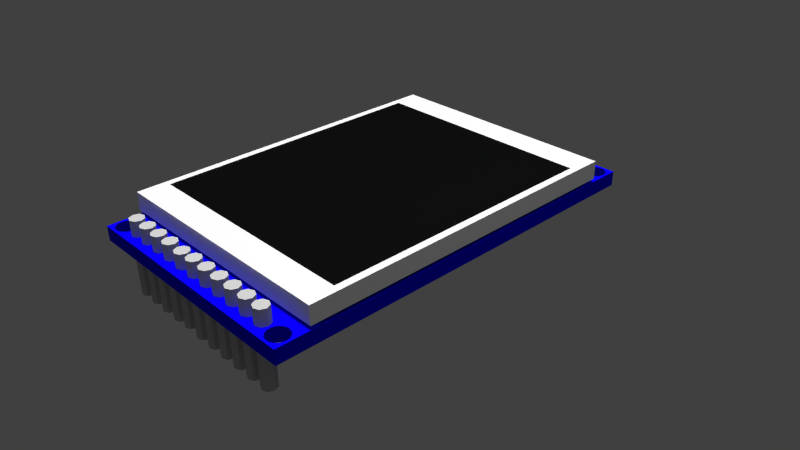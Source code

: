 # Source: 1-8inch_TFT_Color_LCD.blend  (saved by Blender 2.76.0; exported with 4.5.12 LTS)
import bpy
from mathutils import Matrix  # noqa: F401  (used for matrix-valued properties, if any)

bpy.ops.wm.read_factory_settings(use_empty=True)
scene = bpy.context.scene
scene.name = 'Scene'

# ---- collections
col_collection_1 = bpy.data.collections.new('Collection 1'); scene.collection.children.link(col_collection_1)

# ---- materials (node trees are filled in below, after node groups)
mat_pcb = bpy.data.materials.new('PCB')
mat_pcb.alpha_threshold = 0.0
mat_pcb.use_transparent_shadow = False
mat_pcb.diffuse_color = (0.002458, 0.0, 0.8, 1.0)
mat_pcb.roughness = 0.5
mat_pcb.line_color = (0.0, 0.0, 0.0, 1.0)
mat_pins = bpy.data.materials.new('pins')
mat_pins.alpha_threshold = 0.0
mat_pins.use_transparent_shadow = False
mat_pins.diffuse_color = (0.5271, 0.5271, 0.5271, 1.0)
mat_pins.roughness = 0.5
mat_pins.specular_intensity = 0.7211
mat_screenbezel = bpy.data.materials.new('ScreenBezel')
mat_screenbezel.alpha_threshold = 0.0
mat_screenbezel.use_transparent_shadow = False
mat_screenbezel.roughness = 0.5
mat_screenfilm = bpy.data.materials.new('ScreenFilm')
mat_screenfilm.alpha_threshold = 0.0
mat_screenfilm.use_transparent_shadow = False
mat_screenfilm.diffuse_color = (0.003642, 0.003642, 0.003642, 1.0)
mat_screenfilm.roughness = 0.5

# ---- material node trees

# ---- world
world_world = bpy.data.worlds.new('World'); scene.world = world_world
world_world.color = (0.05088, 0.05088, 0.05088)
world_world.use_sun_shadow = False
world_world.sun_shadow_jitter_overblur = 0.0
world_world.cycles.sampling_method = 'MANUAL'
world_world.cycles.sample_map_resolution = 256

# ---- cameras
cam_camera = bpy.data.cameras.new('Camera')
cam_camera.clip_end = 100.0
cam_camera.lens = 35.0
cam_camera.sensor_width = 32.0
cam_camera.sensor_height = 18.0
cam_camera.ortho_scale = 7.314
cam_camera.dof.focus_distance = 0.0
cam_camera.dof.aperture_fstop = 128.0

# ---- lights
light_sun_001 = bpy.data.lights.new('Sun.001', 'SUN')
light_sun_001.transmission_factor = 0.0
light_sun_001.angle = 0.1993
light_sun_001.energy = 2.64
light_sun_001.shadow_buffer_clip_start = 0.5
light_sun_001.shadow_soft_size = 0.1
light_sun_001.shadow_cascade_max_distance = 1000.0
light_sun_001.cycles.use_multiple_importance_sampling = False
light_sun = bpy.data.lights.new('Sun', 'SUN')
light_sun.transmission_factor = 0.0
light_sun.angle = 0.1993
light_sun.energy = 1.0
light_sun.shadow_buffer_clip_start = 0.5
light_sun.shadow_soft_size = 0.1
light_sun.shadow_cascade_max_distance = 1000.0
light_sun.cycles.use_multiple_importance_sampling = False
light_lamp = bpy.data.lights.new('Lamp', 'POINT')
light_lamp.transmission_factor = 0.0
light_lamp.cutoff_distance = 30.0
light_lamp.energy = 100.0
light_lamp.shadow_buffer_clip_start = 1.001
light_lamp.shadow_soft_size = 0.1
light_lamp.shadow_maximum_resolution = 0.006
light_lamp.use_absolute_resolution = True
light_lamp.cycles.use_multiple_importance_sampling = False

# ---- meshes
me_cube_001 = bpy.data.meshes.new('Cube.001')
me_cube_001.from_pydata([(0.821, -0.9566, -1.0), (0.8244, -0.9611, -1.0), (0.8286, -0.9653, -1.0), (0.8334, -0.9692, -1.0), (0.8388, -0.9729, -1.0), (0.8448, -0.9762, -1.0), (0.8513, -0.9791, -1.0), (0.8582, -0.9816, -1.0), (0.8655, -0.9837, -1.0), (0.8732, -0.9853, -1.0), (0.881, -0.9865, -1.0), (0.889, -0.9873, -1.0), (0.8971, -0.9875, -1.0), (1.0, -1.0, -1.0), (-1.0, -1.0, -1.0), (-0.8971, -0.9875, -1.0), (-0.889, -0.9873, -1.0), (-0.881, -0.9865, -1.0), (-0.8732, -0.9853, -1.0), (-0.8655, -0.9837, -1.0), (-0.8582, -0.9816, -1.0), (-0.8513, -0.9791, -1.0), (-0.8448, -0.9762, -1.0), (-0.8388, -0.9729, -1.0), (-0.8334, -0.9692, -1.0), (-0.8286, -0.9653, -1.0), (-0.8244, -0.9611, -1.0), (-0.821, -0.9566, -1.0), (-0.8183, -0.952, -1.0), (-0.8163, -0.9473, -1.0), (-0.8151, -0.9424, -1.0), (-0.8147, -0.9375, -1.0), (0.8388, -0.9021, -1.0), (0.8334, -0.9058, -1.0), (0.8286, -0.9097, -1.0), (0.8244, -0.9139, -1.0), (0.821, -0.9184, -1.0), (0.8183, -0.923, -1.0), (0.8163, -0.9277, -1.0), (0.8151, -0.9326, -1.0), (0.8147, -0.9375, -1.0), (0.8151, -0.9424, -1.0), (0.8163, -0.9473, -1.0), (0.8183, -0.952, -1.0), (0.8183, -0.952, 1.0), (0.821, -0.9566, 1.0), (0.8244, -0.9611, 1.0), (0.8286, -0.9653, 1.0), (0.8334, -0.9692, 1.0), (0.8388, -0.9729, 1.0), (0.8448, -0.9762, 1.0), (0.8513, -0.9791, 1.0), (0.8582, -0.9816, 1.0), (0.8655, -0.9837, 1.0), (0.8732, -0.9853, 1.0), (0.881, -0.9865, 1.0), (0.889, -0.9873, 1.0), (0.8971, -0.9875, 1.0), (0.821, 0.9184, -1.0), (0.8244, 0.9139, -1.0), (0.8286, 0.9097, -1.0), (0.8334, 0.9058, -1.0), (0.8388, 0.9021, -1.0), (0.8448, 0.8989, -1.0), (0.8513, 0.8959, -1.0), (0.8582, 0.8934, -1.0), (0.8655, 0.8913, -1.0), (0.8732, 0.8897, -1.0), (0.881, 0.8885, -1.0), (0.889, 0.8877, -1.0), (0.8971, 0.8875, -1.0), (-0.8971, 0.8875, -1.0), (-0.889, 0.8877, -1.0), (-0.881, 0.8885, -1.0), (-0.8732, 0.8897, -1.0), (-0.8655, 0.8913, -1.0), (-0.8582, 0.8934, -1.0), (-0.8513, 0.8959, -1.0), (-0.8448, 0.8988, -1.0), (-0.8388, 0.9021, -1.0), (-0.8334, 0.9058, -1.0), (-0.8286, 0.9097, -1.0), (-0.8244, 0.9139, -1.0), (-0.821, 0.9184, -1.0), (-0.8183, 0.923, -1.0), (-0.8163, 0.9277, -1.0), (-0.8151, 0.9326, -1.0), (-0.8147, 0.9375, -1.0), (-0.8151, 0.9424, -1.0), (-0.8163, 0.9473, -1.0), (-0.8183, 0.952, -1.0), (-0.821, 0.9566, -1.0), (-0.8244, 0.9611, -1.0), (-0.8286, 0.9653, -1.0), (-0.8334, 0.9692, -1.0), (-0.8388, 0.9729, -1.0), (-0.8448, 0.9762, -1.0), (-0.8513, 0.9791, -1.0), (-0.8582, 0.9816, -1.0), (1.0, 1.0, -1.0), (0.9359, 0.9816, -1.0), (0.9286, 0.9837, -1.0), (0.921, 0.9853, -1.0), (0.9131, 0.9865, -1.0), (0.9051, 0.9873, -1.0), (0.8971, 0.9875, -1.0), (0.889, 0.9873, -1.0), (0.881, 0.9865, -1.0), (0.8732, 0.9853, -1.0), (0.8655, 0.9837, -1.0), (0.8582, 0.9816, -1.0), (0.8513, 0.9791, -1.0), (0.8448, 0.9762, -1.0), (0.8388, 0.9729, -1.0), (0.8334, 0.9692, -1.0), (0.8286, 0.9653, -1.0), (0.8244, 0.9611, -1.0), (0.821, 0.9566, -1.0), (0.8183, 0.952, -1.0), (0.8163, 0.9473, -1.0), (0.8151, 0.9424, -1.0), (0.8147, 0.9375, -1.0), (0.8151, 0.9326, -1.0), (0.8163, 0.9277, -1.0), (0.8183, 0.923, -1.0), (0.9051, 0.8877, -1.0), (0.9131, 0.8885, -1.0), (0.921, 0.8897, -1.0), (0.9286, 0.8913, -1.0), (0.9359, 0.8934, -1.0), (0.9428, 0.8959, -1.0), (0.9493, 0.8988, -1.0), (0.9553, 0.9021, -1.0), (0.9607, 0.9058, -1.0), (0.9655, 0.9097, -1.0), (0.9697, 0.9139, -1.0), (0.9731, 0.9184, -1.0), (0.9759, 0.923, -1.0), (0.9778, 0.9277, -1.0), (0.979, 0.9326, -1.0), (0.9794, 0.9375, -1.0), (0.979, 0.9424, -1.0), (0.9778, 0.9473, -1.0), (0.9759, 0.952, -1.0), (0.9731, 0.9566, -1.0), (0.9697, 0.9611, -1.0), (0.9655, 0.9653, -1.0), (0.9607, 0.9692, -1.0), (0.9553, 0.9729, -1.0), (0.9493, 0.9762, -1.0), (0.9428, 0.9791, -1.0), (0.9051, -0.9873, -1.0), (0.9131, -0.9865, -1.0), (0.921, -0.9853, -1.0), (0.9286, -0.9837, -1.0), (0.9359, -0.9816, -1.0), (0.9428, -0.9791, -1.0), (0.9493, -0.9762, -1.0), (0.9553, -0.9729, -1.0), (0.9607, -0.9692, -1.0), (0.9655, -0.9653, -1.0), (0.9697, -0.9611, -1.0), (0.9731, -0.9566, -1.0), (0.9759, -0.952, -1.0), (0.9778, -0.9473, -1.0), (0.979, -0.9424, -1.0), (0.9794, -0.9375, -1.0), (0.979, -0.9326, -1.0), (0.9778, -0.9277, -1.0), (0.9759, -0.923, -1.0), (0.9731, -0.9184, -1.0), (0.9697, -0.9139, -1.0), (0.9655, -0.9097, -1.0), (0.9607, -0.9058, -1.0), (0.9553, -0.9021, -1.0), (0.9493, -0.8988, -1.0), (0.9428, -0.8959, -1.0), (0.9359, -0.8934, -1.0), (0.9286, -0.8913, -1.0), (0.921, -0.8897, -1.0), (0.9131, -0.8885, -1.0), (0.9051, -0.8877, -1.0), (0.8971, -0.8875, -1.0), (0.889, -0.8877, -1.0), (0.881, -0.8885, -1.0), (0.8732, -0.8897, -1.0), (0.8655, -0.8913, -1.0), (0.8582, -0.8934, -1.0), (0.8513, -0.8959, -1.0), (0.8448, -0.8989, -1.0), (-0.8151, -0.9326, -1.0), (-0.8163, -0.9277, -1.0), (-0.8183, -0.923, -1.0), (-0.821, -0.9184, -1.0), (-0.8244, -0.9139, -1.0), (-0.8286, -0.9097, -1.0), (-0.8334, -0.9058, -1.0), (-0.8388, -0.9021, -1.0), (-0.8448, -0.8988, -1.0), (-0.8513, -0.8959, -1.0), (-0.8582, -0.8934, -1.0), (-0.8655, -0.8913, -1.0), (-0.8732, -0.8897, -1.0), (-0.881, -0.8885, -1.0), (-0.889, -0.8877, -1.0), (-0.8971, -0.8875, -1.0), (1.0, -1.0, 1.0), (-1.0, -1.0, 1.0), (-1.0, 1.0, -1.0), (-0.9051, -0.8877, -1.0), (-0.9131, -0.8885, -1.0), (-0.921, -0.8897, -1.0), (-0.9286, -0.8913, -1.0), (-0.9359, -0.8934, -1.0), (-0.9428, -0.8959, -1.0), (-0.9493, -0.8989, -1.0), (-0.9553, -0.9021, -1.0), (-0.9607, -0.9058, -1.0), (-0.9655, -0.9097, -1.0), (-0.9697, -0.9139, -1.0), (-0.9731, -0.9184, -1.0), (-0.9759, -0.923, -1.0), (-0.9778, -0.9277, -1.0), (-0.979, -0.9326, -1.0), (-0.9794, -0.9375, -1.0), (-0.979, -0.9424, -1.0), (-0.9778, -0.9473, -1.0), (-0.9759, -0.952, -1.0), (-0.9731, -0.9566, -1.0), (-0.9697, -0.9611, -1.0), (-0.9655, -0.9653, -1.0), (-0.9607, -0.9692, -1.0), (-0.9553, -0.9729, -1.0), (-0.9493, -0.9762, -1.0), (-0.9428, -0.9791, -1.0), (-0.9359, -0.9816, -1.0), (-0.9286, -0.9837, -1.0), (-0.921, -0.9853, -1.0), (-0.9131, -0.9865, -1.0), (-0.9051, -0.9873, -1.0), (-0.8971, -0.9875, 1.0), (-0.889, -0.9873, 1.0), (-0.881, -0.9865, 1.0), (-0.8732, -0.9853, 1.0), (-0.8655, -0.9837, 1.0), (-0.8582, -0.9816, 1.0), (-0.8513, -0.9791, 1.0), (-0.8448, -0.9762, 1.0), (-0.8388, -0.9729, 1.0), (-0.8334, -0.9692, 1.0), (-0.8286, -0.9653, 1.0), (-0.8244, -0.9611, 1.0), (-0.821, -0.9566, 1.0), (-0.8183, -0.952, 1.0), (-0.8163, -0.9473, 1.0), (-0.8151, -0.9424, 1.0), (-0.8147, -0.9375, 1.0), (0.8388, -0.9021, 1.0), (0.8334, -0.9058, 1.0), (0.8286, -0.9097, 1.0), (0.8244, -0.9139, 1.0), (0.821, -0.9184, 1.0), (0.8183, -0.923, 1.0), (0.8163, -0.9277, 1.0), (0.8151, -0.9326, 1.0), (0.8147, -0.9375, 1.0), (0.8151, -0.9424, 1.0), (0.8163, -0.9473, 1.0), (0.8448, -0.8989, 1.0), (-0.8244, -0.9139, 1.0), (-0.821, -0.9184, 1.0), (-0.8183, -0.923, 1.0), (-0.8163, -0.9277, 1.0), (-0.8151, -0.9326, 1.0), (0.9051, -0.9873, 1.0), (0.9131, -0.9865, 1.0), (0.921, -0.9853, 1.0), (0.9286, -0.9837, 1.0), (0.9359, -0.9816, 1.0), (0.9428, -0.9791, 1.0), (0.9493, -0.9762, 1.0), (0.9553, -0.9729, 1.0), (0.9607, -0.9692, 1.0), (0.9655, -0.9653, 1.0), (0.9697, -0.9611, 1.0), (0.9731, -0.9566, 1.0), (0.9759, -0.952, 1.0), (0.9778, -0.9473, 1.0), (0.979, -0.9424, 1.0), (0.9794, -0.9375, 1.0), (0.979, -0.9326, 1.0), (0.9778, -0.9277, 1.0), (0.9759, -0.923, 1.0), (0.9731, -0.9184, 1.0), (0.9697, -0.9139, 1.0), (0.9655, -0.9097, 1.0), (0.9607, -0.9058, 1.0), (0.9553, -0.9021, 1.0), (0.9493, -0.8988, 1.0), (0.9428, -0.8959, 1.0), (0.9359, -0.8934, 1.0), (0.9286, -0.8913, 1.0), (0.921, -0.8897, 1.0), (0.9131, -0.8885, 1.0), (0.9051, -0.8877, 1.0), (0.8971, -0.8875, 1.0), (0.889, -0.8877, 1.0), (0.881, -0.8885, 1.0), (0.8732, -0.8897, 1.0), (0.8655, -0.8913, 1.0), (0.8582, -0.8934, 1.0), (0.8513, -0.8959, 1.0), (-0.8286, -0.9097, 1.0), (-0.8334, -0.9058, 1.0), (-0.8388, -0.9021, 1.0), (-0.8448, -0.8988, 1.0), (-0.8513, -0.8959, 1.0), (-0.8582, -0.8934, 1.0), (-0.8655, -0.8913, 1.0), (-0.8732, -0.8897, 1.0), (-0.881, -0.8885, 1.0), (-0.889, -0.8877, 1.0), (-0.8971, -0.8875, 1.0), (-0.8655, 0.9837, -1.0), (-0.8732, 0.9853, -1.0), (-0.881, 0.9865, -1.0), (-0.889, 0.9873, -1.0), (-0.8971, 0.9875, -1.0), (-0.9051, 0.9873, -1.0), (-0.9131, 0.9865, -1.0), (-0.921, 0.9853, -1.0), (-0.9286, 0.9837, -1.0), (-0.9359, 0.9816, -1.0), (-0.9428, 0.9791, -1.0), (-0.9493, 0.9762, -1.0), (-0.9553, 0.9729, -1.0), (-0.9607, 0.9692, -1.0), (-0.9655, 0.9653, -1.0), (-0.9697, 0.9611, -1.0), (-0.9731, 0.9566, -1.0), (-0.9759, 0.952, -1.0), (-0.9778, 0.9473, -1.0), (-0.979, 0.9424, -1.0), (-0.9794, 0.9375, -1.0), (-0.979, 0.9326, -1.0), (-0.9778, 0.9277, -1.0), (-0.9759, 0.923, -1.0), (-0.9731, 0.9184, -1.0), (-0.9697, 0.9139, -1.0), (-0.9655, 0.9097, -1.0), (-0.9607, 0.9058, -1.0), (-0.9553, 0.9021, -1.0), (-0.9493, 0.8989, -1.0), (-0.9428, 0.8959, -1.0), (-0.9359, 0.8934, -1.0), (-0.9286, 0.8913, -1.0), (-0.921, 0.8897, -1.0), (-0.9131, 0.8885, -1.0), (-0.9051, 0.8877, -1.0), (-0.8971, 0.8875, 1.0), (-0.889, 0.8877, 1.0), (-0.881, 0.8885, 1.0), (-0.8732, 0.8897, 1.0), (-0.8655, 0.8913, 1.0), (-0.8582, 0.8934, 1.0), (-0.8513, 0.8959, 1.0), (-0.8448, 0.8988, 1.0), (-0.8388, 0.9021, 1.0), (-0.8334, 0.9058, 1.0), (-0.8286, 0.9097, 1.0), (-0.8244, 0.9139, 1.0), (-0.821, 0.9184, 1.0), (-0.8183, 0.923, 1.0), (-0.8163, 0.9277, 1.0), (-0.8151, 0.9326, 1.0), (-0.8147, 0.9375, 1.0), (-0.8151, 0.9424, 1.0), (-0.8163, 0.9473, 1.0), (-0.8183, 0.952, 1.0), (-0.821, 0.9566, 1.0), (-0.8244, 0.9611, 1.0), (-0.8286, 0.9653, 1.0), (-0.8334, 0.9692, 1.0), (-0.8388, 0.9729, 1.0), (-0.8448, 0.9762, 1.0), (-0.8513, 0.9791, 1.0), (-0.8582, 0.9816, 1.0), (1.0, 1.0, 1.0), (-1.0, 1.0, 1.0), (-0.9051, -0.8877, 1.0), (-0.9131, -0.8885, 1.0), (-0.921, -0.8897, 1.0), (-0.9286, -0.8913, 1.0), (-0.9359, -0.8934, 1.0), (-0.9428, -0.8959, 1.0), (-0.9493, -0.8989, 1.0), (-0.9553, -0.9021, 1.0), (-0.9607, -0.9058, 1.0), (-0.9655, -0.9097, 1.0), (-0.9697, -0.9139, 1.0), (-0.9731, -0.9184, 1.0), (-0.9759, -0.923, 1.0), (-0.9778, -0.9277, 1.0), (-0.979, -0.9326, 1.0), (-0.9794, -0.9375, 1.0), (-0.979, -0.9424, 1.0), (-0.9778, -0.9473, 1.0), (-0.9759, -0.952, 1.0), (-0.9731, -0.9566, 1.0), (-0.9697, -0.9611, 1.0), (-0.9655, -0.9653, 1.0), (-0.9607, -0.9692, 1.0), (-0.9553, -0.9729, 1.0), (-0.9493, -0.9762, 1.0), (-0.9428, -0.9791, 1.0), (-0.9359, -0.9816, 1.0), (-0.9286, -0.9837, 1.0), (-0.921, -0.9853, 1.0), (-0.9131, -0.9865, 1.0), (-0.9051, -0.9873, 1.0), (0.8971, 0.8875, 1.0), (0.9493, 0.9762, 1.0), (0.9553, 0.9729, 1.0), (0.9607, 0.9692, 1.0), (0.9655, 0.9653, 1.0), (0.9697, 0.9611, 1.0), (0.9731, 0.9566, 1.0), (0.9759, 0.952, 1.0), (0.9778, 0.9473, 1.0), (0.979, 0.9424, 1.0), (0.9794, 0.9375, 1.0), (0.979, 0.9326, 1.0), (0.9778, 0.9277, 1.0), (0.9759, 0.923, 1.0), (0.9731, 0.9184, 1.0), (0.9697, 0.9139, 1.0), (0.9655, 0.9097, 1.0), (0.9607, 0.9058, 1.0), (0.9553, 0.9021, 1.0), (0.9493, 0.8988, 1.0), (0.9428, 0.8959, 1.0), (0.9359, 0.8934, 1.0), (0.9286, 0.8913, 1.0), (0.921, 0.8897, 1.0), (0.9131, 0.8885, 1.0), (0.9051, 0.8877, 1.0), (0.821, 0.9184, 1.0), (0.8183, 0.923, 1.0), (0.8163, 0.9277, 1.0), (0.8151, 0.9326, 1.0), (0.8147, 0.9375, 1.0), (0.8151, 0.9424, 1.0), (0.8163, 0.9473, 1.0), (0.8183, 0.952, 1.0), (0.821, 0.9566, 1.0), (0.8244, 0.9611, 1.0), (0.8286, 0.9653, 1.0), (0.8334, 0.9692, 1.0), (0.8388, 0.9729, 1.0), (0.8448, 0.9762, 1.0), (0.8513, 0.9791, 1.0), (0.8582, 0.9816, 1.0), (0.8655, 0.9837, 1.0), (0.8732, 0.9853, 1.0), (0.881, 0.9865, 1.0), (0.889, 0.9873, 1.0), (0.8971, 0.9875, 1.0), (0.9051, 0.9873, 1.0), (0.9131, 0.9865, 1.0), (0.921, 0.9853, 1.0), (0.9286, 0.9837, 1.0), (0.9359, 0.9816, 1.0), (0.9428, 0.9791, 1.0), (0.889, 0.8877, 1.0), (0.881, 0.8885, 1.0), (0.8732, 0.8897, 1.0), (0.8655, 0.8913, 1.0), (0.8582, 0.8934, 1.0), (0.8513, 0.8959, 1.0), (0.8448, 0.8989, 1.0), (0.8388, 0.9021, 1.0), (0.8334, 0.9058, 1.0), (0.8286, 0.9097, 1.0), (0.8244, 0.9139, 1.0), (-0.8655, 0.9837, 1.0), (-0.8732, 0.9853, 1.0), (-0.881, 0.9865, 1.0), (-0.889, 0.9873, 1.0), (-0.8971, 0.9875, 1.0), (-0.9051, 0.9873, 1.0), (-0.9131, 0.9865, 1.0), (-0.921, 0.9853, 1.0), (-0.9286, 0.9837, 1.0), (-0.9359, 0.9816, 1.0), (-0.9428, 0.9791, 1.0), (-0.9493, 0.9762, 1.0), (-0.9553, 0.9729, 1.0), (-0.9607, 0.9692, 1.0), (-0.9655, 0.9653, 1.0), (-0.9697, 0.9611, 1.0), (-0.9731, 0.9566, 1.0), (-0.9759, 0.952, 1.0), (-0.9778, 0.9473, 1.0), (-0.979, 0.9424, 1.0), (-0.9794, 0.9375, 1.0), (-0.979, 0.9326, 1.0), (-0.9778, 0.9277, 1.0), (-0.9759, 0.923, 1.0), (-0.9731, 0.9184, 1.0), (-0.9697, 0.9139, 1.0), (-0.9655, 0.9097, 1.0), (-0.9607, 0.9058, 1.0), (-0.9553, 0.9021, 1.0), (-0.9493, 0.8989, 1.0), (-0.9428, 0.8959, 1.0), (-0.9359, 0.8934, 1.0), (-0.9286, 0.8913, 1.0), (-0.921, 0.8897, 1.0), (-0.9131, 0.8885, 1.0), (-0.9051, 0.8877, 1.0)], [], [(0, 1, 2, 3, 4, 5, 6, 7, 8, 9, 10, 11, 12, 13, 14, 15, 16, 17, 18, 19, 20, 21, 22, 23, 24, 25, 26, 27, 28, 29, 30, 31, 32, 33, 34, 35, 36, 37, 38, 39, 40, 41, 42, 43), (0, 43, 44, 45), (1, 0, 45, 46), (2, 1, 46, 47), (3, 2, 47, 48), (4, 3, 48, 49), (5, 4, 49, 50), (6, 5, 50, 51), (7, 6, 51, 52), (8, 7, 52, 53), (9, 8, 53, 54), (10, 9, 54, 55), (11, 10, 55, 56), (12, 11, 56, 57), (58, 59, 60, 61, 62, 63, 64, 65, 66, 67, 68, 69, 70, 71, 72, 73, 74, 75, 76, 77, 78, 79, 80, 81, 82, 83, 84, 85, 86, 87, 88, 89, 90, 91, 92, 93, 94, 95, 96, 97, 98, 99, 100, 101, 102, 103, 104, 105, 106, 107, 108, 109, 110, 111, 112, 113, 114, 115, 116, 117, 118, 119, 120, 121, 122, 123, 124), (70, 125, 126, 127, 128, 129, 130, 131, 132, 133, 134, 135, 136, 137, 138, 139, 140, 141, 142, 143, 144, 145, 146, 147, 148, 149, 150, 100, 99, 13, 12, 151, 152, 153, 154, 155, 156, 157, 158, 159, 160, 161, 162, 163, 164, 165, 166, 167, 168, 169, 170, 171, 172, 173, 174, 175, 176, 177, 178, 179, 180, 181, 182, 183, 184, 185, 186, 187, 188, 189, 32, 31, 190, 191, 192, 193, 194, 195, 196, 197, 198, 199, 200, 201, 202, 203, 204, 205, 71), (13, 206, 207, 14), (14, 208, 205, 209, 210, 211, 212, 213, 214, 215, 216, 217, 218, 219, 220, 221, 222, 223, 224, 225, 226, 227, 228, 229, 230, 231, 232, 233, 234, 235, 236, 237, 238, 239, 15), (16, 15, 240, 241), (17, 16, 241, 242), (18, 17, 242, 243), (19, 18, 243, 244), (20, 19, 244, 245), (21, 20, 245, 246), (22, 21, 246, 247), (23, 22, 247, 248), (24, 23, 248, 249), (25, 24, 249, 250), (26, 25, 250, 251), (27, 26, 251, 252), (28, 27, 252, 253), (29, 28, 253, 254), (30, 29, 254, 255), (31, 30, 255, 256), (33, 32, 257, 258), (34, 33, 258, 259), (35, 34, 259, 260), (36, 35, 260, 261), (37, 36, 261, 262), (38, 37, 262, 263), (39, 38, 263, 264), (40, 39, 264, 265), (41, 40, 265, 266), (42, 41, 266, 267), (43, 42, 267, 44), (45, 44, 267, 266, 265, 264, 263, 262, 261, 260, 259, 258, 257, 268, 269, 270, 271, 272, 273, 256, 255, 254, 253, 252, 251, 250, 249, 248, 247, 246, 245, 244, 243, 242, 241, 240, 207, 206, 57, 56, 55, 54, 53, 52, 51, 50, 49, 48, 47, 46), (151, 12, 57, 274), (152, 151, 274, 275), (153, 152, 275, 276), (154, 153, 276, 277), (155, 154, 277, 278), (156, 155, 278, 279), (157, 156, 279, 280), (158, 157, 280, 281), (159, 158, 281, 282), (160, 159, 282, 283), (161, 160, 283, 284), (162, 161, 284, 285), (163, 162, 285, 286), (164, 163, 286, 287), (165, 164, 287, 288), (166, 165, 288, 289), (167, 166, 289, 290), (168, 167, 290, 291), (169, 168, 291, 292), (170, 169, 292, 293), (171, 170, 293, 294), (172, 171, 294, 295), (173, 172, 295, 296), (174, 173, 296, 297), (175, 174, 297, 298), (176, 175, 298, 299), (177, 176, 299, 300), (178, 177, 300, 301), (179, 178, 301, 302), (180, 179, 302, 303), (181, 180, 303, 304), (182, 181, 304, 305), (183, 182, 305, 306), (184, 183, 306, 307), (185, 184, 307, 308), (186, 185, 308, 309), (187, 186, 309, 310), (188, 187, 310, 311), (189, 188, 311, 268), (32, 189, 268, 257), (190, 31, 256, 273), (191, 190, 273, 272), (192, 191, 272, 271), (193, 192, 271, 270), (194, 193, 270, 269), (195, 194, 269, 312), (196, 195, 312, 313), (197, 196, 313, 314), (198, 197, 314, 315), (199, 198, 315, 316), (200, 199, 316, 317), (201, 200, 317, 318), (202, 201, 318, 319), (203, 202, 319, 320), (204, 203, 320, 321), (205, 204, 321, 322), (205, 208, 99, 98, 323, 324, 325, 326, 327, 328, 329, 330, 331, 332, 333, 334, 335, 336, 337, 338, 339, 340, 341, 342, 343, 344, 345, 346, 347, 348, 349, 350, 351, 352, 353, 354, 355, 356, 357, 358, 71), (72, 71, 359, 360), (73, 72, 360, 361), (74, 73, 361, 362), (75, 74, 362, 363), (76, 75, 363, 364), (77, 76, 364, 365), (78, 77, 365, 366), (79, 78, 366, 367), (80, 79, 367, 368), (81, 80, 368, 369), (82, 81, 369, 370), (83, 82, 370, 371), (84, 83, 371, 372), (85, 84, 372, 373), (86, 85, 373, 374), (87, 86, 374, 375), (88, 87, 375, 376), (89, 88, 376, 377), (90, 89, 377, 378), (91, 90, 378, 379), (92, 91, 379, 380), (93, 92, 380, 381), (94, 93, 381, 382), (95, 94, 382, 383), (96, 95, 383, 384), (97, 96, 384, 385), (98, 97, 385, 386), (99, 387, 206, 13), (14, 207, 388, 208), (209, 205, 322, 389), (210, 209, 389, 390), (211, 210, 390, 391), (212, 211, 391, 392), (213, 212, 392, 393), (214, 213, 393, 394), (215, 214, 394, 395), (216, 215, 395, 396), (217, 216, 396, 397), (218, 217, 397, 398), (219, 218, 398, 399), (220, 219, 399, 400), (221, 220, 400, 401), (222, 221, 401, 402), (223, 222, 402, 403), (224, 223, 403, 404), (225, 224, 404, 405), (226, 225, 405, 406), (227, 226, 406, 407), (228, 227, 407, 408), (229, 228, 408, 409), (230, 229, 409, 410), (231, 230, 410, 411), (232, 231, 411, 412), (233, 232, 412, 413), (234, 233, 413, 414), (235, 234, 414, 415), (236, 235, 415, 416), (237, 236, 416, 417), (238, 237, 417, 418), (239, 238, 418, 419), (15, 239, 419, 240), (420, 359, 321, 320, 319, 318, 317, 316, 315, 314, 313, 312, 269, 268, 311, 310, 309, 308, 307, 306, 305, 304, 303, 302, 301, 300, 299, 298, 297, 296, 295, 294, 293, 292, 291, 290, 289, 288, 287, 286, 285, 284, 283, 282, 281, 280, 279, 278, 277, 276, 275, 274, 57, 206, 387, 421, 422, 423, 424, 425, 426, 427, 428, 429, 430, 431, 432, 433, 434, 435, 436, 437, 438, 439, 440, 441, 442, 443, 444, 445), (446, 447, 448, 449, 450, 451, 452, 453, 454, 455, 456, 457, 458, 459, 460, 461, 462, 463, 464, 465, 466, 467, 468, 469, 470, 471, 472, 421, 387, 384, 383, 382, 381, 380, 379, 378, 377, 376, 375, 374, 373, 372, 371, 370, 369, 368, 367, 366, 365, 364, 363, 362, 361, 360, 359, 420, 473, 474, 475, 476, 477, 478, 479, 480, 481, 482, 483), (207, 240, 419, 418, 417, 416, 415, 414, 413, 412, 411, 410, 409, 408, 407, 406, 405, 404, 403, 402, 401, 400, 399, 398, 397, 396, 395, 394, 393, 392, 391, 390, 389, 322, 321, 388), (387, 99, 208, 388), (323, 98, 386, 484), (324, 323, 484, 485), (325, 324, 485, 486), (326, 325, 486, 487), (327, 326, 487, 488), (328, 327, 488, 489), (329, 328, 489, 490), (330, 329, 490, 491), (331, 330, 491, 492), (332, 331, 492, 493), (333, 332, 493, 494), (334, 333, 494, 495), (335, 334, 495, 496), (336, 335, 496, 497), (337, 336, 497, 498), (338, 337, 498, 499), (339, 338, 499, 500), (340, 339, 500, 501), (341, 340, 501, 502), (342, 341, 502, 503), (343, 342, 503, 504), (344, 343, 504, 505), (345, 344, 505, 506), (346, 345, 506, 507), (347, 346, 507, 508), (348, 347, 508, 509), (349, 348, 509, 510), (350, 349, 510, 511), (351, 350, 511, 512), (352, 351, 512, 513), (353, 352, 513, 514), (354, 353, 514, 515), (355, 354, 515, 516), (356, 355, 516, 517), (357, 356, 517, 518), (358, 357, 518, 519), (71, 358, 519, 359), (387, 388, 321, 359, 519, 518, 517, 516, 515, 514, 513, 512, 511, 510, 509, 508, 507, 506, 505, 504, 503, 502, 501, 500, 499, 498, 497, 496, 495, 494, 493, 492, 491, 490, 489, 488, 487, 486, 485, 484, 386, 385, 384), (105, 104, 467, 466), (106, 105, 466, 465), (104, 103, 468, 467), (107, 106, 465, 464), (103, 102, 469, 468), (108, 107, 464, 463), (102, 101, 470, 469), (109, 108, 463, 462), (101, 100, 471, 470), (110, 109, 462, 461), (100, 150, 472, 471), (111, 110, 461, 460), (150, 149, 421, 472), (112, 111, 460, 459), (149, 148, 422, 421), (113, 112, 459, 458), (148, 147, 423, 422), (114, 113, 458, 457), (147, 146, 424, 423), (115, 114, 457, 456), (146, 145, 425, 424), (116, 115, 456, 455), (145, 144, 426, 425), (117, 116, 455, 454), (144, 143, 427, 426), (118, 117, 454, 453), (143, 142, 428, 427), (119, 118, 453, 452), (142, 141, 429, 428), (120, 119, 452, 451), (141, 140, 430, 429), (121, 120, 451, 450), (140, 139, 431, 430), (122, 121, 450, 449), (139, 138, 432, 431), (123, 122, 449, 448), (138, 137, 433, 432), (124, 123, 448, 447), (137, 136, 434, 433), (58, 124, 447, 446), (136, 135, 435, 434), (59, 58, 446, 483), (135, 134, 436, 435), (60, 59, 483, 482), (134, 133, 437, 436), (61, 60, 482, 481), (133, 132, 438, 437), (62, 61, 481, 480), (132, 131, 439, 438), (63, 62, 480, 479), (131, 130, 440, 439), (64, 63, 479, 478), (130, 129, 441, 440), (65, 64, 478, 477), (129, 128, 442, 441), (66, 65, 477, 476), (128, 127, 443, 442), (67, 66, 476, 475), (127, 126, 444, 443), (68, 67, 475, 474), (126, 125, 445, 444), (69, 68, 474, 473), (125, 70, 420, 445), (70, 69, 473, 420)])
me_cube_001.materials.append(mat_pcb)
me_cube_001.use_remesh_preserve_volume = False
me_cube_001.use_remesh_preserve_attributes = False
me_cube_001.use_mirror_vertex_groups = False
me_cube_001.update()
me_cube_003 = bpy.data.meshes.new('Cube.003')
me_cube_003.from_pydata([(-1.0, -1.0, -1.0), (-1.0, -1.0, 1.0), (-1.0, 1.0, -1.0), (-1.0, 1.0, 1.0), (1.0, -1.0, -1.0), (1.0, -1.0, 1.0), (1.0, 1.0, -1.0), (1.0, 1.0, 1.0)], [], [(1, 3, 2, 0), (3, 7, 6, 2), (7, 5, 4, 6), (5, 1, 0, 4), (0, 2, 6, 4), (5, 7, 3, 1)])
me_cube_003.materials.append(mat_pins)
me_cube_003.use_remesh_preserve_volume = False
me_cube_003.use_remesh_preserve_attributes = False
me_cube_003.use_mirror_vertex_groups = False
me_cube_003.update()
me_cylinder_010 = bpy.data.meshes.new('Cylinder.010')
me_cylinder_010.from_pydata([(0.0, 0.1, -1.0), (0.0, 0.1, 1.0), (0.07071, 0.07071, -1.0), (0.07071, 0.07071, 1.0), (0.1, -4.371e-09, -1.0), (0.1, -4.371e-09, 1.0), (0.07071, -0.07071, -1.0), (0.07071, -0.07071, 1.0), (-8.742e-09, -0.1, -1.0), (-8.742e-09, -0.1, 1.0), (-0.07071, -0.07071, -1.0), (-0.07071, -0.07071, 1.0), (-0.1, 1.192e-09, -1.0), (-0.1, 1.192e-09, 1.0), (-0.07071, 0.07071, -1.0), (-0.07071, 0.07071, 1.0)], [], [(0, 1, 3, 2), (2, 3, 5, 4), (4, 5, 7, 6), (6, 7, 9, 8), (8, 9, 11, 10), (10, 11, 13, 12), (3, 1, 15, 13, 11, 9, 7, 5), (14, 15, 1, 0), (12, 13, 15, 14), (0, 2, 4, 6, 8, 10, 12, 14)])
me_cylinder_010.materials.append(mat_pins)
me_cylinder_010.use_remesh_preserve_volume = False
me_cylinder_010.use_remesh_preserve_attributes = False
me_cylinder_010.use_mirror_vertex_groups = False
me_cylinder_010.update()
me_cylinder_009 = bpy.data.meshes.new('Cylinder.009')
me_cylinder_009.from_pydata([(0.0, 0.1, -1.0), (0.0, 0.1, 1.0), (0.07071, 0.07071, -1.0), (0.07071, 0.07071, 1.0), (0.1, -4.371e-09, -1.0), (0.1, -4.371e-09, 1.0), (0.07071, -0.07071, -1.0), (0.07071, -0.07071, 1.0), (-8.742e-09, -0.1, -1.0), (-8.742e-09, -0.1, 1.0), (-0.07071, -0.07071, -1.0), (-0.07071, -0.07071, 1.0), (-0.1, 1.192e-09, -1.0), (-0.1, 1.192e-09, 1.0), (-0.07071, 0.07071, -1.0), (-0.07071, 0.07071, 1.0)], [], [(0, 1, 3, 2), (2, 3, 5, 4), (4, 5, 7, 6), (6, 7, 9, 8), (8, 9, 11, 10), (10, 11, 13, 12), (3, 1, 15, 13, 11, 9, 7, 5), (14, 15, 1, 0), (12, 13, 15, 14), (0, 2, 4, 6, 8, 10, 12, 14)])
me_cylinder_009.materials.append(mat_pins)
me_cylinder_009.use_remesh_preserve_volume = False
me_cylinder_009.use_remesh_preserve_attributes = False
me_cylinder_009.use_mirror_vertex_groups = False
me_cylinder_009.update()
me_cylinder_008 = bpy.data.meshes.new('Cylinder.008')
me_cylinder_008.from_pydata([(0.0, 0.1, -1.0), (0.0, 0.1, 1.0), (0.07071, 0.07071, -1.0), (0.07071, 0.07071, 1.0), (0.1, -4.371e-09, -1.0), (0.1, -4.371e-09, 1.0), (0.07071, -0.07071, -1.0), (0.07071, -0.07071, 1.0), (-8.742e-09, -0.1, -1.0), (-8.742e-09, -0.1, 1.0), (-0.07071, -0.07071, -1.0), (-0.07071, -0.07071, 1.0), (-0.1, 1.192e-09, -1.0), (-0.1, 1.192e-09, 1.0), (-0.07071, 0.07071, -1.0), (-0.07071, 0.07071, 1.0)], [], [(0, 1, 3, 2), (2, 3, 5, 4), (4, 5, 7, 6), (6, 7, 9, 8), (8, 9, 11, 10), (10, 11, 13, 12), (3, 1, 15, 13, 11, 9, 7, 5), (14, 15, 1, 0), (12, 13, 15, 14), (0, 2, 4, 6, 8, 10, 12, 14)])
me_cylinder_008.materials.append(mat_pins)
me_cylinder_008.use_remesh_preserve_volume = False
me_cylinder_008.use_remesh_preserve_attributes = False
me_cylinder_008.use_mirror_vertex_groups = False
me_cylinder_008.update()
me_cylinder_007 = bpy.data.meshes.new('Cylinder.007')
me_cylinder_007.from_pydata([(0.0, 0.1, -1.0), (0.0, 0.1, 1.0), (0.07071, 0.07071, -1.0), (0.07071, 0.07071, 1.0), (0.1, -4.371e-09, -1.0), (0.1, -4.371e-09, 1.0), (0.07071, -0.07071, -1.0), (0.07071, -0.07071, 1.0), (-8.742e-09, -0.1, -1.0), (-8.742e-09, -0.1, 1.0), (-0.07071, -0.07071, -1.0), (-0.07071, -0.07071, 1.0), (-0.1, 1.192e-09, -1.0), (-0.1, 1.192e-09, 1.0), (-0.07071, 0.07071, -1.0), (-0.07071, 0.07071, 1.0)], [], [(0, 1, 3, 2), (2, 3, 5, 4), (4, 5, 7, 6), (6, 7, 9, 8), (8, 9, 11, 10), (10, 11, 13, 12), (3, 1, 15, 13, 11, 9, 7, 5), (14, 15, 1, 0), (12, 13, 15, 14), (0, 2, 4, 6, 8, 10, 12, 14)])
me_cylinder_007.materials.append(mat_pins)
me_cylinder_007.use_remesh_preserve_volume = False
me_cylinder_007.use_remesh_preserve_attributes = False
me_cylinder_007.use_mirror_vertex_groups = False
me_cylinder_007.update()
me_cylinder_005 = bpy.data.meshes.new('Cylinder.005')
me_cylinder_005.from_pydata([(0.0, 0.1, -1.0), (0.0, 0.1, 1.0), (0.07071, 0.07071, -1.0), (0.07071, 0.07071, 1.0), (0.1, -4.371e-09, -1.0), (0.1, -4.371e-09, 1.0), (0.07071, -0.07071, -1.0), (0.07071, -0.07071, 1.0), (-8.742e-09, -0.1, -1.0), (-8.742e-09, -0.1, 1.0), (-0.07071, -0.07071, -1.0), (-0.07071, -0.07071, 1.0), (-0.1, 1.192e-09, -1.0), (-0.1, 1.192e-09, 1.0), (-0.07071, 0.07071, -1.0), (-0.07071, 0.07071, 1.0)], [], [(0, 1, 3, 2), (2, 3, 5, 4), (4, 5, 7, 6), (6, 7, 9, 8), (8, 9, 11, 10), (10, 11, 13, 12), (3, 1, 15, 13, 11, 9, 7, 5), (14, 15, 1, 0), (12, 13, 15, 14), (0, 2, 4, 6, 8, 10, 12, 14)])
me_cylinder_005.materials.append(mat_pins)
me_cylinder_005.use_remesh_preserve_volume = False
me_cylinder_005.use_remesh_preserve_attributes = False
me_cylinder_005.use_mirror_vertex_groups = False
me_cylinder_005.update()
me_cylinder_004 = bpy.data.meshes.new('Cylinder.004')
me_cylinder_004.from_pydata([(0.0, 0.1, -1.0), (0.0, 0.1, 1.0), (0.07071, 0.07071, -1.0), (0.07071, 0.07071, 1.0), (0.1, -4.371e-09, -1.0), (0.1, -4.371e-09, 1.0), (0.07071, -0.07071, -1.0), (0.07071, -0.07071, 1.0), (-8.742e-09, -0.1, -1.0), (-8.742e-09, -0.1, 1.0), (-0.07071, -0.07071, -1.0), (-0.07071, -0.07071, 1.0), (-0.1, 1.192e-09, -1.0), (-0.1, 1.192e-09, 1.0), (-0.07071, 0.07071, -1.0), (-0.07071, 0.07071, 1.0)], [], [(0, 1, 3, 2), (2, 3, 5, 4), (4, 5, 7, 6), (6, 7, 9, 8), (8, 9, 11, 10), (10, 11, 13, 12), (3, 1, 15, 13, 11, 9, 7, 5), (14, 15, 1, 0), (12, 13, 15, 14), (0, 2, 4, 6, 8, 10, 12, 14)])
me_cylinder_004.materials.append(mat_pins)
me_cylinder_004.use_remesh_preserve_volume = False
me_cylinder_004.use_remesh_preserve_attributes = False
me_cylinder_004.use_mirror_vertex_groups = False
me_cylinder_004.update()
me_cylinder_001 = bpy.data.meshes.new('Cylinder.001')
me_cylinder_001.from_pydata([(0.0, 0.1, -1.0), (0.0, 0.1, 1.0), (0.07071, 0.07071, -1.0), (0.07071, 0.07071, 1.0), (0.1, -4.371e-09, -1.0), (0.1, -4.371e-09, 1.0), (0.07071, -0.07071, -1.0), (0.07071, -0.07071, 1.0), (-8.742e-09, -0.1, -1.0), (-8.742e-09, -0.1, 1.0), (-0.07071, -0.07071, -1.0), (-0.07071, -0.07071, 1.0), (-0.1, 1.192e-09, -1.0), (-0.1, 1.192e-09, 1.0), (-0.07071, 0.07071, -1.0), (-0.07071, 0.07071, 1.0)], [], [(0, 1, 3, 2), (2, 3, 5, 4), (4, 5, 7, 6), (6, 7, 9, 8), (8, 9, 11, 10), (10, 11, 13, 12), (3, 1, 15, 13, 11, 9, 7, 5), (14, 15, 1, 0), (12, 13, 15, 14), (0, 2, 4, 6, 8, 10, 12, 14)])
me_cylinder_001.materials.append(mat_pins)
me_cylinder_001.use_remesh_preserve_volume = False
me_cylinder_001.use_remesh_preserve_attributes = False
me_cylinder_001.use_mirror_vertex_groups = False
me_cylinder_001.update()
me_cylinder_003 = bpy.data.meshes.new('Cylinder.003')
me_cylinder_003.from_pydata([(0.0, 0.1, -1.0), (0.0, 0.1, 1.0), (0.07071, 0.07071, -1.0), (0.07071, 0.07071, 1.0), (0.1, -4.371e-09, -1.0), (0.1, -4.371e-09, 1.0), (0.07071, -0.07071, -1.0), (0.07071, -0.07071, 1.0), (-8.742e-09, -0.1, -1.0), (-8.742e-09, -0.1, 1.0), (-0.07071, -0.07071, -1.0), (-0.07071, -0.07071, 1.0), (-0.1, 1.192e-09, -1.0), (-0.1, 1.192e-09, 1.0), (-0.07071, 0.07071, -1.0), (-0.07071, 0.07071, 1.0)], [], [(0, 1, 3, 2), (2, 3, 5, 4), (4, 5, 7, 6), (6, 7, 9, 8), (8, 9, 11, 10), (10, 11, 13, 12), (3, 1, 15, 13, 11, 9, 7, 5), (14, 15, 1, 0), (12, 13, 15, 14), (0, 2, 4, 6, 8, 10, 12, 14)])
me_cylinder_003.materials.append(mat_pins)
me_cylinder_003.use_remesh_preserve_volume = False
me_cylinder_003.use_remesh_preserve_attributes = False
me_cylinder_003.use_mirror_vertex_groups = False
me_cylinder_003.update()
me_cylinder = bpy.data.meshes.new('Cylinder')
me_cylinder.from_pydata([(0.0, 0.1, -1.0), (0.0, 0.1, 1.0), (0.07071, 0.07071, -1.0), (0.07071, 0.07071, 1.0), (0.1, -4.371e-09, -1.0), (0.1, -4.371e-09, 1.0), (0.07071, -0.07071, -1.0), (0.07071, -0.07071, 1.0), (-8.742e-09, -0.1, -1.0), (-8.742e-09, -0.1, 1.0), (-0.07071, -0.07071, -1.0), (-0.07071, -0.07071, 1.0), (-0.1, 1.192e-09, -1.0), (-0.1, 1.192e-09, 1.0), (-0.07071, 0.07071, -1.0), (-0.07071, 0.07071, 1.0)], [], [(0, 1, 3, 2), (2, 3, 5, 4), (4, 5, 7, 6), (6, 7, 9, 8), (8, 9, 11, 10), (10, 11, 13, 12), (3, 1, 15, 13, 11, 9, 7, 5), (14, 15, 1, 0), (12, 13, 15, 14), (0, 2, 4, 6, 8, 10, 12, 14)])
me_cylinder.materials.append(mat_pins)
me_cylinder.use_remesh_preserve_volume = False
me_cylinder.use_remesh_preserve_attributes = False
me_cylinder.use_mirror_vertex_groups = False
me_cylinder.update()
me_cylinder_002 = bpy.data.meshes.new('Cylinder.002')
me_cylinder_002.from_pydata([(0.0, 0.1, -1.0), (0.0, 0.1, 1.0), (0.07071, 0.07071, -1.0), (0.07071, 0.07071, 1.0), (0.1, -4.371e-09, -1.0), (0.1, -4.371e-09, 1.0), (0.07071, -0.07071, -1.0), (0.07071, -0.07071, 1.0), (-8.742e-09, -0.1, -1.0), (-8.742e-09, -0.1, 1.0), (-0.07071, -0.07071, -1.0), (-0.07071, -0.07071, 1.0), (-0.1, 1.192e-09, -1.0), (-0.1, 1.192e-09, 1.0), (-0.07071, 0.07071, -1.0), (-0.07071, 0.07071, 1.0)], [], [(0, 1, 3, 2), (2, 3, 5, 4), (4, 5, 7, 6), (6, 7, 9, 8), (8, 9, 11, 10), (10, 11, 13, 12), (3, 1, 15, 13, 11, 9, 7, 5), (14, 15, 1, 0), (12, 13, 15, 14), (0, 2, 4, 6, 8, 10, 12, 14)])
me_cylinder_002.materials.append(mat_pins)
me_cylinder_002.use_remesh_preserve_volume = False
me_cylinder_002.use_remesh_preserve_attributes = False
me_cylinder_002.use_mirror_vertex_groups = False
me_cylinder_002.update()
me_cylinder_006 = bpy.data.meshes.new('Cylinder.006')
me_cylinder_006.from_pydata([(0.0, 0.1, -1.0), (0.0, 0.1, 1.0), (0.07071, 0.07071, -1.0), (0.07071, 0.07071, 1.0), (0.1, -4.371e-09, -1.0), (0.1, -4.371e-09, 1.0), (0.07071, -0.07071, -1.0), (0.07071, -0.07071, 1.0), (-8.742e-09, -0.1, -1.0), (-8.742e-09, -0.1, 1.0), (-0.07071, -0.07071, -1.0), (-0.07071, -0.07071, 1.0), (-0.1, 1.192e-09, -1.0), (-0.1, 1.192e-09, 1.0), (-0.07071, 0.07071, -1.0), (-0.07071, 0.07071, 1.0)], [], [(0, 1, 3, 2), (2, 3, 5, 4), (4, 5, 7, 6), (6, 7, 9, 8), (8, 9, 11, 10), (10, 11, 13, 12), (3, 1, 15, 13, 11, 9, 7, 5), (14, 15, 1, 0), (12, 13, 15, 14), (0, 2, 4, 6, 8, 10, 12, 14)])
me_cylinder_006.materials.append(mat_pins)
me_cylinder_006.use_remesh_preserve_volume = False
me_cylinder_006.use_remesh_preserve_attributes = False
me_cylinder_006.use_mirror_vertex_groups = False
me_cylinder_006.update()
me_cube = bpy.data.meshes.new('Cube')
me_cube.from_pydata([(1.0, 1.0, 2.0), (1.0, -1.0, 2.0), (-1.0, -1.0, 2.0), (-1.0, 1.0, 2.0), (1.0, 1.0, 4.0), (1.0, -1.0, 4.0), (-1.0, -1.0, 4.0), (-1.0, 1.0, 4.0)], [], [(0, 1, 2, 3), (4, 7, 6, 5), (0, 4, 5, 1), (1, 5, 6, 2), (2, 6, 7, 3), (4, 0, 3, 7)])
me_cube.materials.append(mat_screenbezel)
me_cube.use_remesh_preserve_volume = False
me_cube.use_remesh_preserve_attributes = False
me_cube.use_mirror_vertex_groups = False
me_cube.update()
me_cube_002 = bpy.data.meshes.new('Cube.002')
me_cube_002.from_pydata([(1.0, 1.0, -1.0), (1.0, -1.0, -1.0), (-1.0, -1.0, -1.0), (-1.0, 1.0, -1.0), (1.0, 1.0, 1.0), (1.0, -1.0, 1.0), (-1.0, -1.0, 1.0), (-1.0, 1.0, 1.0)], [], [(0, 1, 2, 3), (4, 7, 6, 5), (0, 4, 5, 1), (1, 5, 6, 2), (2, 6, 7, 3), (4, 0, 3, 7)])
me_cube_002.materials.append(mat_screenfilm)
me_cube_002.use_remesh_preserve_volume = False
me_cube_002.use_remesh_preserve_attributes = False
me_cube_002.use_mirror_vertex_groups = False
me_cube_002.update()

# ---- objects
ob_sun_001 = bpy.data.objects.new('Sun.001', light_sun_001)
ob_sun = bpy.data.objects.new('Sun', light_sun)
ob_pcb = bpy.data.objects.new('PCB', me_cube_001)
ob_sd_card = bpy.data.objects.new('SD_card', me_cube_003)
ob_pin0 = bpy.data.objects.new('pin0', me_cylinder_010)
ob_pin1 = bpy.data.objects.new('pin1', me_cylinder_009)
ob_pin2 = bpy.data.objects.new('pin2', me_cylinder_008)
ob_pin3 = bpy.data.objects.new('pin3', me_cylinder_007)
ob_pin9 = bpy.data.objects.new('pin9', me_cylinder_005)
ob_pin8 = bpy.data.objects.new('pin8', me_cylinder_004)
ob_pin6 = bpy.data.objects.new('pin6', me_cylinder_001)
ob_pin7 = bpy.data.objects.new('pin7', me_cylinder_003)
ob_pin5 = bpy.data.objects.new('pin5', me_cylinder)
ob_pin4 = bpy.data.objects.new('pin4', me_cylinder_002)
ob_piin10 = bpy.data.objects.new('piin10', me_cylinder_006)
ob_screenbezel = bpy.data.objects.new('ScreenBezel', me_cube)
ob_screen = bpy.data.objects.new('Screen', me_cube_002)
ob_lamp = bpy.data.objects.new('Lamp', light_lamp)
ob_camera = bpy.data.objects.new('Camera', cam_camera)

# ---- transforms, parenting, visibility, modifiers, constraints
ob_sun_001.location = (0.07651, -4.995, 0.02753)
ob_sun_001.lineart.crease_threshold = 0.0
ob_sun.location = (0.0849, -3.111, 6.679)
ob_sun.lineart.crease_threshold = 0.0
ob_pcb.location = (0.0, 0.0, 0.1)
ob_pcb.scale = (1.7, 2.8, 0.1)
ob_pcb.lock_rotations_4d = False
ob_pcb.empty_display_type = 'ARROWS'
ob_pcb.lineart.crease_threshold = 0.0
ob_sd_card.parent = ob_pcb
ob_sd_card.matrix_parent_inverse = Matrix(((0.5882, 0.0, 0.0, 0.0), (0.0, 0.3571, 0.0, 0.0), (0.0, 0.0, 10.0, -1.0), (0.0, 0.0, 0.0, 1.0)))
ob_sd_card.location = (0.0, 1.9, -0.105)
ob_sd_card.scale = (0.7, 0.8, 0.1)
ob_sd_card.lineart.crease_threshold = 0.0
ob_pin0.parent = ob_pcb
ob_pin0.matrix_parent_inverse = Matrix(((0.5882, 0.0, 0.0, 0.0), (0.0, 0.3571, 0.0, 0.0), (0.0, 0.0, 10.0, -1.0), (0.0, 0.0, 0.0, 1.0)))
ob_pin0.location = (-1.25, -2.609, -0.1041)
ob_pin0.scale = (1.0, 1.0, 0.5201)
ob_pin0.lineart.crease_threshold = 0.0
ob_pin1.parent = ob_pcb
ob_pin1.matrix_parent_inverse = Matrix(((0.5882, 0.0, 0.0, 0.0), (0.0, 0.3571, 0.0, 0.0), (0.0, 0.0, 10.0, -1.0), (0.0, 0.0, 0.0, 1.0)))
ob_pin1.location = (-1.0, -2.609, -0.1041)
ob_pin1.scale = (1.0, 1.0, 0.5201)
ob_pin1.lineart.crease_threshold = 0.0
ob_pin2.parent = ob_pcb
ob_pin2.matrix_parent_inverse = Matrix(((0.5882, 0.0, 0.0, 0.0), (0.0, 0.3571, 0.0, 0.0), (0.0, 0.0, 10.0, -1.0), (0.0, 0.0, 0.0, 1.0)))
ob_pin2.location = (-0.75, -2.609, -0.1041)
ob_pin2.scale = (1.0, 1.0, 0.5201)
ob_pin2.lineart.crease_threshold = 0.0
ob_pin3.parent = ob_pcb
ob_pin3.matrix_parent_inverse = Matrix(((0.5882, 0.0, 0.0, 0.0), (0.0, 0.3571, 0.0, 0.0), (0.0, 0.0, 10.0, -1.0), (0.0, 0.0, 0.0, 1.0)))
ob_pin3.location = (-0.5, -2.609, -0.1041)
ob_pin3.scale = (1.0, 1.0, 0.5201)
ob_pin3.lineart.crease_threshold = 0.0
ob_pin9.parent = ob_pcb
ob_pin9.matrix_parent_inverse = Matrix(((0.5882, 0.0, 0.0, 0.0), (0.0, 0.3571, 0.0, 0.0), (0.0, 0.0, 10.0, -1.0), (0.0, 0.0, 0.0, 1.0)))
ob_pin9.location = (1.0, -2.609, -0.1041)
ob_pin9.scale = (1.0, 1.0, 0.5201)
ob_pin9.lineart.crease_threshold = 0.0
ob_pin8.parent = ob_pcb
ob_pin8.matrix_parent_inverse = Matrix(((0.5882, 0.0, 0.0, 0.0), (0.0, 0.3571, 0.0, 0.0), (0.0, 0.0, 10.0, -1.0), (0.0, 0.0, 0.0, 1.0)))
ob_pin8.location = (0.75, -2.609, -0.1041)
ob_pin8.scale = (1.0, 1.0, 0.5201)
ob_pin8.lineart.crease_threshold = 0.0
ob_pin6.parent = ob_pcb
ob_pin6.matrix_parent_inverse = Matrix(((0.5882, 0.0, 0.0, 0.0), (0.0, 0.3571, 0.0, 0.0), (0.0, 0.0, 10.0, -1.0), (0.0, 0.0, 0.0, 1.0)))
ob_pin6.location = (0.25, -2.609, -0.1041)
ob_pin6.scale = (1.0, 1.0, 0.5201)
ob_pin6.lineart.crease_threshold = 0.0
ob_pin7.parent = ob_pcb
ob_pin7.matrix_parent_inverse = Matrix(((0.5882, 0.0, 0.0, 0.0), (0.0, 0.3571, 0.0, 0.0), (0.0, 0.0, 10.0, -1.0), (0.0, 0.0, 0.0, 1.0)))
ob_pin7.location = (0.5, -2.609, -0.1041)
ob_pin7.scale = (1.0, 1.0, 0.5201)
ob_pin7.lineart.crease_threshold = 0.0
ob_pin5.parent = ob_pcb
ob_pin5.matrix_parent_inverse = Matrix(((0.5882, 0.0, 0.0, 0.0), (0.0, 0.3571, 0.0, 0.0), (0.0, 0.0, 10.0, -1.0), (0.0, 0.0, 0.0, 1.0)))
ob_pin5.location = (0.0, -2.609, -0.1041)
ob_pin5.scale = (1.0, 1.0, 0.5201)
ob_pin5.lineart.crease_threshold = 0.0
ob_pin4.parent = ob_pcb
ob_pin4.matrix_parent_inverse = Matrix(((0.5882, 0.0, 0.0, 0.0), (0.0, 0.3571, 0.0, 0.0), (0.0, 0.0, 10.0, -1.0), (0.0, 0.0, 0.0, 1.0)))
ob_pin4.location = (-0.25, -2.609, -0.1)
ob_pin4.scale = (1.0, 1.0, 0.5)
ob_pin4.lineart.crease_threshold = 0.0
ob_piin10.parent = ob_pcb
ob_piin10.matrix_parent_inverse = Matrix(((0.5882, 0.0, 0.0, 0.0), (0.0, 0.3571, 0.0, 0.0), (0.0, 0.0, 10.0, -1.0), (0.0, 0.0, 0.0, 1.0)))
ob_piin10.location = (1.25, -2.609, -0.1041)
ob_piin10.scale = (1.0, 1.0, 0.5201)
ob_piin10.lineart.crease_threshold = 0.0
ob_screenbezel.parent = ob_pcb
ob_screenbezel.matrix_parent_inverse = Matrix(((0.5882, 0.0, 0.0, 0.0), (0.0, 0.3571, 0.0, 0.0), (0.0, 0.0, 10.0, -1.0), (0.0, 0.0, 0.0, 1.0)))
ob_screenbezel.location = (0.0, 0.0, 0.0)
ob_screenbezel.scale = (1.7, 2.35, 0.125)
ob_screenbezel.lock_rotations_4d = False
ob_screenbezel.empty_display_type = 'ARROWS'
ob_screenbezel.lineart.crease_threshold = 0.0
ob_screen.parent = ob_screenbezel
ob_screen.matrix_parent_inverse = Matrix(((0.5882, 0.0, 0.0, 0.0), (0.0, 0.4255, 0.0, 0.0), (0.0, 0.0, 8.0, 0.0), (0.0, 0.0, 0.0, 1.0)))
ob_screen.location = (0.0, 0.0, 0.476)
ob_screen.scale = (1.6, 1.95, 0.025)
ob_screen.lock_rotations_4d = False
ob_screen.empty_display_type = 'ARROWS'
ob_screen.lineart.crease_threshold = 0.0
ob_lamp.location = (4.076, 1.005, 5.904)
ob_lamp.rotation_euler = (0.6503, 0.05522, 1.866)
ob_lamp.lock_rotations_4d = False
ob_lamp.empty_display_type = 'ARROWS'
ob_lamp.color = (0.0, 0.0, 0.0, 0.0)
ob_lamp.lineart.crease_threshold = 0.0
ob_camera.location = (7.481, -6.508, 5.344)
ob_camera.rotation_euler = (1.06, 0.01082, 0.8149)
ob_camera.lock_rotations_4d = False
ob_camera.empty_display_type = 'ARROWS'
ob_camera.color = (0.0, 0.0, 0.0, 0.0)
ob_camera.display_type = 'WIRE'
ob_camera.lineart.crease_threshold = 0.0

# ---- collection membership
col_collection_1.objects.link(ob_sun_001)
col_collection_1.objects.link(ob_sun)
col_collection_1.objects.link(ob_pcb)
col_collection_1.objects.link(ob_sd_card)
col_collection_1.objects.link(ob_pin0)
col_collection_1.objects.link(ob_pin1)
col_collection_1.objects.link(ob_pin2)
col_collection_1.objects.link(ob_pin3)
col_collection_1.objects.link(ob_pin9)
col_collection_1.objects.link(ob_pin8)
col_collection_1.objects.link(ob_pin6)
col_collection_1.objects.link(ob_pin7)
col_collection_1.objects.link(ob_pin5)
col_collection_1.objects.link(ob_pin4)
col_collection_1.objects.link(ob_piin10)
col_collection_1.objects.link(ob_screenbezel)
col_collection_1.objects.link(ob_screen)
col_collection_1.objects.link(ob_lamp)
col_collection_1.objects.link(ob_camera)

# ---- scene / render settings (as saved in the file)
scene.camera = ob_camera
scene.frame_start = 1; scene.frame_end = 250; scene.frame_set(1)
scene.render.engine = 'BLENDER_EEVEE_NEXT'
scene.render.resolution_percentage = 50
scene.render.dither_intensity = 0.0
scene.cycles.use_denoising = False
scene.cycles.samples = 10
scene.cycles.sampling_pattern = 'TABULATED_SOBOL'
scene.cycles.light_sampling_threshold = 0.0
scene.cycles.use_adaptive_sampling = False
scene.cycles.use_light_tree = False
scene.cycles.blur_glossy = 0.0
scene.cycles.pixel_filter_type = 'GAUSSIAN'
scene.cycles.sample_clamp_indirect = 0.0
scene.view_settings.view_transform = 'Standard'
bpy.context.view_layer.update()
